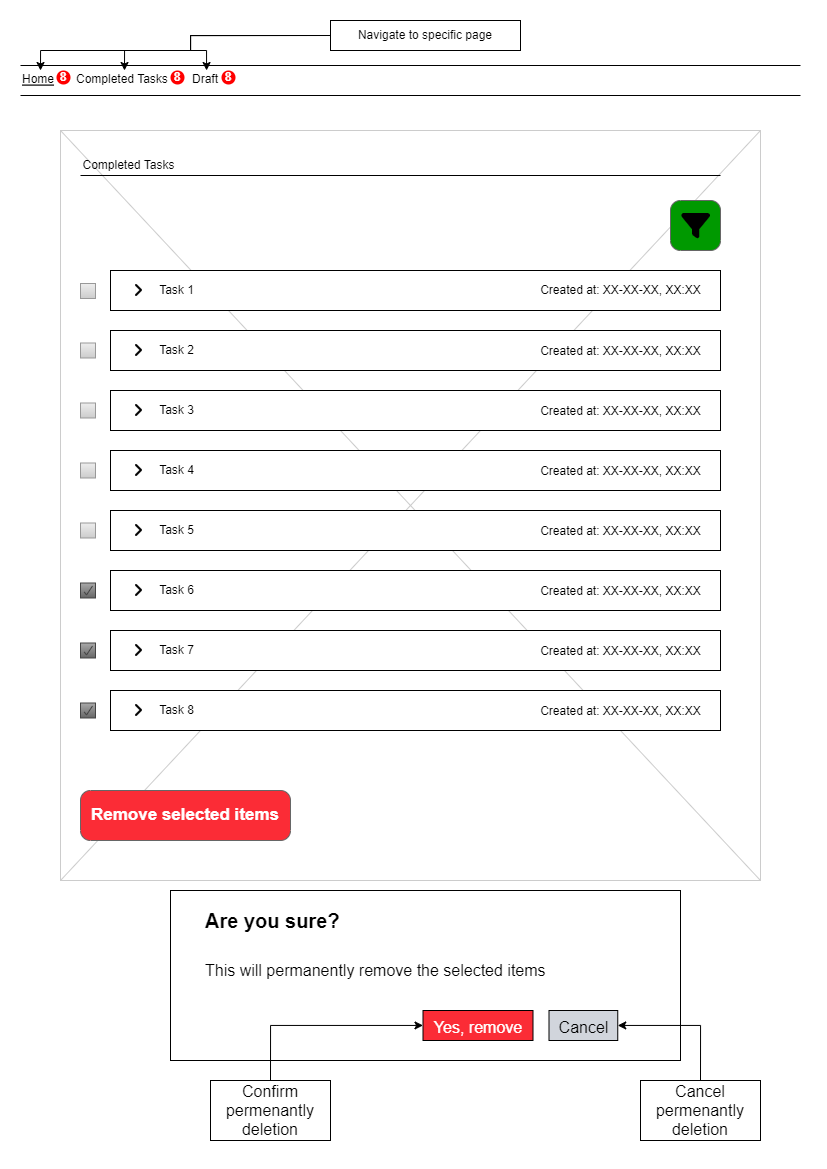

The diagram above was exported from draw.io. Its source (the exported page's mxGraphModel, read from the mxfile embedded in the PNG):
<mxGraphModel dx="1221" dy="754" grid="1" gridSize="10" guides="1" tooltips="1" connect="1" arrows="1" fold="1" page="1" pageScale="1" pageWidth="827" pageHeight="1169" math="0" shadow="0">
  <root>
    <mxCell id="0" />
    <mxCell id="1" parent="0" />
    <mxCell id="HcRni7m5RVku1XII5Ekq-1" value="" style="rounded=0;whiteSpace=wrap;html=1;strokeWidth=1;fontSize=16;" vertex="1" parent="1">
      <mxGeometry x="170" y="890" width="510" height="170" as="geometry" />
    </mxCell>
    <mxCell id="WXfRNo3UlmTxdHdsrRK7-1" value="" style="verticalLabelPosition=bottom;verticalAlign=top;strokeWidth=1;shape=mxgraph.mockup.graphics.iconGrid;strokeColor=#CCCCCC;gridSize=1,1;" vertex="1" parent="1">
      <mxGeometry x="60" y="130" width="700" height="750" as="geometry" />
    </mxCell>
    <mxCell id="WXfRNo3UlmTxdHdsrRK7-2" value="" style="line;strokeWidth=1" vertex="1" parent="1">
      <mxGeometry x="80" y="170" width="640" height="10" as="geometry" />
    </mxCell>
    <mxCell id="WXfRNo3UlmTxdHdsrRK7-3" value="Completed Tasks" style="text;html=1;align=center;verticalAlign=middle;resizable=0;points=[];autosize=1;strokeColor=none;fillColor=none;" vertex="1" parent="1">
      <mxGeometry x="68" y="150" width="120" height="30" as="geometry" />
    </mxCell>
    <mxCell id="WXfRNo3UlmTxdHdsrRK7-4" value="" style="strokeWidth=1;shadow=0;dashed=0;align=center;html=1;shape=mxgraph.mockup.forms.rrect;rSize=0;fillColor=#eeeeee;strokeColor=#999999;gradientColor=#cccccc;align=left;spacingLeft=4;fontSize=17;fontColor=#666666;labelPosition=right;" vertex="1" parent="1">
      <mxGeometry x="80" y="283" width="15" height="15" as="geometry" />
    </mxCell>
    <mxCell id="WXfRNo3UlmTxdHdsrRK7-5" value="" style="group" vertex="1" connectable="0" parent="1">
      <mxGeometry x="110" y="270" width="610" height="40" as="geometry" />
    </mxCell>
    <mxCell id="WXfRNo3UlmTxdHdsrRK7-6" value="" style="rounded=0;whiteSpace=wrap;html=1;" vertex="1" parent="WXfRNo3UlmTxdHdsrRK7-5">
      <mxGeometry width="610" height="40" as="geometry" />
    </mxCell>
    <mxCell id="WXfRNo3UlmTxdHdsrRK7-7" value="" style="editableCssRules=path;shape=image;aspect=fixed;image=data:image/svg+xml,(base64 omitted: 684 chars);connectable=0;movable=1;verticalLabelPosition=bottom;resizable=1;rotatable=0;cloneable=0;deletable=1;recursiveResize=0;imageBackground=none;verticalAlign=top;" vertex="1" parent="WXfRNo3UlmTxdHdsrRK7-5">
      <mxGeometry x="20" y="12" width="16" height="16" as="geometry" />
    </mxCell>
    <mxCell id="WXfRNo3UlmTxdHdsrRK7-8" value="Task 1" style="text;html=1;align=center;verticalAlign=middle;resizable=0;points=[];autosize=1;strokeColor=none;fillColor=none;" vertex="1" parent="WXfRNo3UlmTxdHdsrRK7-5">
      <mxGeometry x="36" y="5" width="60" height="30" as="geometry" />
    </mxCell>
    <mxCell id="WXfRNo3UlmTxdHdsrRK7-9" value="Created at: XX-XX-XX, XX:XX" style="text;html=1;align=center;verticalAlign=middle;resizable=0;points=[];autosize=1;strokeColor=none;fillColor=none;" vertex="1" parent="WXfRNo3UlmTxdHdsrRK7-5">
      <mxGeometry x="420" y="5" width="180" height="30" as="geometry" />
    </mxCell>
    <mxCell id="WXfRNo3UlmTxdHdsrRK7-10" value="" style="group" vertex="1" connectable="0" parent="1">
      <mxGeometry x="110" y="330" width="610" height="40" as="geometry" />
    </mxCell>
    <mxCell id="WXfRNo3UlmTxdHdsrRK7-11" value="" style="rounded=0;whiteSpace=wrap;html=1;" vertex="1" parent="WXfRNo3UlmTxdHdsrRK7-10">
      <mxGeometry width="610" height="40" as="geometry" />
    </mxCell>
    <mxCell id="WXfRNo3UlmTxdHdsrRK7-12" value="" style="editableCssRules=path;shape=image;aspect=fixed;image=data:image/svg+xml,(base64 omitted: 684 chars);connectable=0;movable=1;verticalLabelPosition=bottom;resizable=1;rotatable=0;cloneable=0;deletable=1;recursiveResize=0;imageBackground=none;verticalAlign=top;" vertex="1" parent="WXfRNo3UlmTxdHdsrRK7-10">
      <mxGeometry x="20" y="12" width="16" height="16" as="geometry" />
    </mxCell>
    <mxCell id="WXfRNo3UlmTxdHdsrRK7-13" value="Task 2" style="text;html=1;align=center;verticalAlign=middle;resizable=0;points=[];autosize=1;strokeColor=none;fillColor=none;" vertex="1" parent="WXfRNo3UlmTxdHdsrRK7-10">
      <mxGeometry x="36" y="5" width="60" height="30" as="geometry" />
    </mxCell>
    <mxCell id="WXfRNo3UlmTxdHdsrRK7-14" value="Created at: XX-XX-XX, XX:XX" style="text;html=1;align=center;verticalAlign=middle;resizable=0;points=[];autosize=1;strokeColor=none;fillColor=none;" vertex="1" parent="WXfRNo3UlmTxdHdsrRK7-10">
      <mxGeometry x="420" y="5.5" width="180" height="30" as="geometry" />
    </mxCell>
    <mxCell id="WXfRNo3UlmTxdHdsrRK7-15" value="" style="strokeWidth=1;shadow=0;dashed=0;align=center;html=1;shape=mxgraph.mockup.forms.rrect;rSize=0;fillColor=#eeeeee;strokeColor=#999999;gradientColor=#cccccc;align=left;spacingLeft=4;fontSize=17;fontColor=#666666;labelPosition=right;" vertex="1" parent="1">
      <mxGeometry x="80" y="342.5" width="15" height="15" as="geometry" />
    </mxCell>
    <mxCell id="WXfRNo3UlmTxdHdsrRK7-16" value="" style="group" vertex="1" connectable="0" parent="1">
      <mxGeometry x="110" y="390" width="610" height="40" as="geometry" />
    </mxCell>
    <mxCell id="WXfRNo3UlmTxdHdsrRK7-17" value="" style="rounded=0;whiteSpace=wrap;html=1;" vertex="1" parent="WXfRNo3UlmTxdHdsrRK7-16">
      <mxGeometry width="610" height="40" as="geometry" />
    </mxCell>
    <mxCell id="WXfRNo3UlmTxdHdsrRK7-18" value="" style="editableCssRules=path;shape=image;aspect=fixed;image=data:image/svg+xml,(base64 omitted: 684 chars);connectable=0;movable=1;verticalLabelPosition=bottom;resizable=1;rotatable=0;cloneable=0;deletable=1;recursiveResize=0;imageBackground=none;verticalAlign=top;" vertex="1" parent="WXfRNo3UlmTxdHdsrRK7-16">
      <mxGeometry x="20" y="12" width="16" height="16" as="geometry" />
    </mxCell>
    <mxCell id="WXfRNo3UlmTxdHdsrRK7-19" value="Task 3" style="text;html=1;align=center;verticalAlign=middle;resizable=0;points=[];autosize=1;strokeColor=none;fillColor=none;" vertex="1" parent="WXfRNo3UlmTxdHdsrRK7-16">
      <mxGeometry x="36" y="5" width="60" height="30" as="geometry" />
    </mxCell>
    <mxCell id="WXfRNo3UlmTxdHdsrRK7-20" value="Created at: XX-XX-XX, XX:XX" style="text;html=1;align=center;verticalAlign=middle;resizable=0;points=[];autosize=1;strokeColor=none;fillColor=none;" vertex="1" parent="WXfRNo3UlmTxdHdsrRK7-16">
      <mxGeometry x="420" y="5.5" width="180" height="30" as="geometry" />
    </mxCell>
    <mxCell id="WXfRNo3UlmTxdHdsrRK7-21" value="" style="strokeWidth=1;shadow=0;dashed=0;align=center;html=1;shape=mxgraph.mockup.forms.rrect;rSize=0;fillColor=#eeeeee;strokeColor=#999999;gradientColor=#cccccc;align=left;spacingLeft=4;fontSize=17;fontColor=#666666;labelPosition=right;" vertex="1" parent="1">
      <mxGeometry x="80" y="402.5" width="15" height="15" as="geometry" />
    </mxCell>
    <mxCell id="WXfRNo3UlmTxdHdsrRK7-22" value="" style="group" vertex="1" connectable="0" parent="1">
      <mxGeometry x="110" y="570" width="610" height="40" as="geometry" />
    </mxCell>
    <mxCell id="WXfRNo3UlmTxdHdsrRK7-23" value="" style="rounded=0;whiteSpace=wrap;html=1;" vertex="1" parent="WXfRNo3UlmTxdHdsrRK7-22">
      <mxGeometry width="610" height="40" as="geometry" />
    </mxCell>
    <mxCell id="WXfRNo3UlmTxdHdsrRK7-24" value="" style="editableCssRules=path;shape=image;aspect=fixed;image=data:image/svg+xml,(base64 omitted: 684 chars);connectable=0;movable=1;verticalLabelPosition=bottom;resizable=1;rotatable=0;cloneable=0;deletable=1;recursiveResize=0;imageBackground=none;verticalAlign=top;" vertex="1" parent="WXfRNo3UlmTxdHdsrRK7-22">
      <mxGeometry x="20" y="12" width="16" height="16" as="geometry" />
    </mxCell>
    <mxCell id="WXfRNo3UlmTxdHdsrRK7-25" value="Task 6" style="text;html=1;align=center;verticalAlign=middle;resizable=0;points=[];autosize=1;strokeColor=none;fillColor=none;" vertex="1" parent="WXfRNo3UlmTxdHdsrRK7-22">
      <mxGeometry x="36" y="5" width="60" height="30" as="geometry" />
    </mxCell>
    <mxCell id="WXfRNo3UlmTxdHdsrRK7-26" value="Created at: XX-XX-XX, XX:XX" style="text;html=1;align=center;verticalAlign=middle;resizable=0;points=[];autosize=1;strokeColor=none;fillColor=none;" vertex="1" parent="WXfRNo3UlmTxdHdsrRK7-22">
      <mxGeometry x="420" y="5.5" width="180" height="30" as="geometry" />
    </mxCell>
    <mxCell id="WXfRNo3UlmTxdHdsrRK7-27" value="" style="group" vertex="1" connectable="0" parent="1">
      <mxGeometry x="110" y="510" width="610" height="40" as="geometry" />
    </mxCell>
    <mxCell id="WXfRNo3UlmTxdHdsrRK7-28" value="" style="rounded=0;whiteSpace=wrap;html=1;" vertex="1" parent="WXfRNo3UlmTxdHdsrRK7-27">
      <mxGeometry width="610" height="40" as="geometry" />
    </mxCell>
    <mxCell id="WXfRNo3UlmTxdHdsrRK7-29" value="" style="editableCssRules=path;shape=image;aspect=fixed;image=data:image/svg+xml,(base64 omitted: 684 chars);connectable=0;movable=1;verticalLabelPosition=bottom;resizable=1;rotatable=0;cloneable=0;deletable=1;recursiveResize=0;imageBackground=none;verticalAlign=top;" vertex="1" parent="WXfRNo3UlmTxdHdsrRK7-27">
      <mxGeometry x="20" y="12" width="16" height="16" as="geometry" />
    </mxCell>
    <mxCell id="WXfRNo3UlmTxdHdsrRK7-30" value="Task 5" style="text;html=1;align=center;verticalAlign=middle;resizable=0;points=[];autosize=1;strokeColor=none;fillColor=none;" vertex="1" parent="WXfRNo3UlmTxdHdsrRK7-27">
      <mxGeometry x="36" y="5" width="60" height="30" as="geometry" />
    </mxCell>
    <mxCell id="WXfRNo3UlmTxdHdsrRK7-31" value="Created at: XX-XX-XX, XX:XX" style="text;html=1;align=center;verticalAlign=middle;resizable=0;points=[];autosize=1;strokeColor=none;fillColor=none;" vertex="1" parent="WXfRNo3UlmTxdHdsrRK7-27">
      <mxGeometry x="420" y="5.5" width="180" height="30" as="geometry" />
    </mxCell>
    <mxCell id="WXfRNo3UlmTxdHdsrRK7-32" value="" style="group" vertex="1" connectable="0" parent="1">
      <mxGeometry x="110" y="450" width="610" height="40" as="geometry" />
    </mxCell>
    <mxCell id="WXfRNo3UlmTxdHdsrRK7-33" value="" style="rounded=0;whiteSpace=wrap;html=1;" vertex="1" parent="WXfRNo3UlmTxdHdsrRK7-32">
      <mxGeometry width="610" height="40" as="geometry" />
    </mxCell>
    <mxCell id="WXfRNo3UlmTxdHdsrRK7-34" value="" style="editableCssRules=path;shape=image;aspect=fixed;image=data:image/svg+xml,(base64 omitted: 684 chars);connectable=0;movable=1;verticalLabelPosition=bottom;resizable=1;rotatable=0;cloneable=0;deletable=1;recursiveResize=0;imageBackground=none;verticalAlign=top;" vertex="1" parent="WXfRNo3UlmTxdHdsrRK7-32">
      <mxGeometry x="20" y="12" width="16" height="16" as="geometry" />
    </mxCell>
    <mxCell id="WXfRNo3UlmTxdHdsrRK7-35" value="Task 4" style="text;html=1;align=center;verticalAlign=middle;resizable=0;points=[];autosize=1;strokeColor=none;fillColor=none;" vertex="1" parent="WXfRNo3UlmTxdHdsrRK7-32">
      <mxGeometry x="36" y="5" width="60" height="30" as="geometry" />
    </mxCell>
    <mxCell id="WXfRNo3UlmTxdHdsrRK7-36" value="Created at: XX-XX-XX, XX:XX" style="text;html=1;align=center;verticalAlign=middle;resizable=0;points=[];autosize=1;strokeColor=none;fillColor=none;" vertex="1" parent="WXfRNo3UlmTxdHdsrRK7-32">
      <mxGeometry x="420" y="5.5" width="180" height="30" as="geometry" />
    </mxCell>
    <mxCell id="WXfRNo3UlmTxdHdsrRK7-37" value="" style="group" vertex="1" connectable="0" parent="1">
      <mxGeometry x="110" y="630" width="610" height="40" as="geometry" />
    </mxCell>
    <mxCell id="WXfRNo3UlmTxdHdsrRK7-38" value="" style="rounded=0;whiteSpace=wrap;html=1;" vertex="1" parent="WXfRNo3UlmTxdHdsrRK7-37">
      <mxGeometry width="610" height="40" as="geometry" />
    </mxCell>
    <mxCell id="WXfRNo3UlmTxdHdsrRK7-39" value="" style="editableCssRules=path;shape=image;aspect=fixed;image=data:image/svg+xml,(base64 omitted: 684 chars);connectable=0;movable=1;verticalLabelPosition=bottom;resizable=1;rotatable=0;cloneable=0;deletable=1;recursiveResize=0;imageBackground=none;verticalAlign=top;" vertex="1" parent="WXfRNo3UlmTxdHdsrRK7-37">
      <mxGeometry x="20" y="12" width="16" height="16" as="geometry" />
    </mxCell>
    <mxCell id="WXfRNo3UlmTxdHdsrRK7-40" value="Task 7" style="text;html=1;align=center;verticalAlign=middle;resizable=0;points=[];autosize=1;strokeColor=none;fillColor=none;" vertex="1" parent="WXfRNo3UlmTxdHdsrRK7-37">
      <mxGeometry x="36" y="5" width="60" height="30" as="geometry" />
    </mxCell>
    <mxCell id="WXfRNo3UlmTxdHdsrRK7-41" value="Created at: XX-XX-XX, XX:XX" style="text;html=1;align=center;verticalAlign=middle;resizable=0;points=[];autosize=1;strokeColor=none;fillColor=none;" vertex="1" parent="WXfRNo3UlmTxdHdsrRK7-37">
      <mxGeometry x="420" y="5.5" width="180" height="30" as="geometry" />
    </mxCell>
    <mxCell id="WXfRNo3UlmTxdHdsrRK7-42" value="" style="strokeWidth=1;shadow=0;dashed=0;align=center;html=1;shape=mxgraph.mockup.forms.rrect;rSize=0;fillColor=#eeeeee;strokeColor=#999999;gradientColor=#cccccc;align=left;spacingLeft=4;fontSize=17;fontColor=#666666;labelPosition=right;" vertex="1" parent="1">
      <mxGeometry x="80" y="462.5" width="15" height="15" as="geometry" />
    </mxCell>
    <mxCell id="WXfRNo3UlmTxdHdsrRK7-43" value="" style="strokeWidth=1;shadow=0;dashed=0;align=center;html=1;shape=mxgraph.mockup.forms.rrect;rSize=0;fillColor=#eeeeee;strokeColor=#999999;gradientColor=#cccccc;align=left;spacingLeft=4;fontSize=17;fontColor=#666666;labelPosition=right;" vertex="1" parent="1">
      <mxGeometry x="80" y="522.5" width="15" height="15" as="geometry" />
    </mxCell>
    <mxCell id="WXfRNo3UlmTxdHdsrRK7-44" value="" style="group" vertex="1" connectable="0" parent="1">
      <mxGeometry x="110" y="690" width="610" height="40" as="geometry" />
    </mxCell>
    <mxCell id="WXfRNo3UlmTxdHdsrRK7-45" value="" style="rounded=0;whiteSpace=wrap;html=1;" vertex="1" parent="WXfRNo3UlmTxdHdsrRK7-44">
      <mxGeometry width="610" height="40" as="geometry" />
    </mxCell>
    <mxCell id="WXfRNo3UlmTxdHdsrRK7-46" value="" style="editableCssRules=path;shape=image;aspect=fixed;image=data:image/svg+xml,(base64 omitted: 684 chars);connectable=0;movable=1;verticalLabelPosition=bottom;resizable=1;rotatable=0;cloneable=0;deletable=1;recursiveResize=0;imageBackground=none;verticalAlign=top;" vertex="1" parent="WXfRNo3UlmTxdHdsrRK7-44">
      <mxGeometry x="20" y="12" width="16" height="16" as="geometry" />
    </mxCell>
    <mxCell id="WXfRNo3UlmTxdHdsrRK7-47" value="Task 8" style="text;html=1;align=center;verticalAlign=middle;resizable=0;points=[];autosize=1;strokeColor=none;fillColor=none;" vertex="1" parent="WXfRNo3UlmTxdHdsrRK7-44">
      <mxGeometry x="36" y="5" width="60" height="30" as="geometry" />
    </mxCell>
    <mxCell id="WXfRNo3UlmTxdHdsrRK7-48" value="Created at: XX-XX-XX, XX:XX" style="text;html=1;align=center;verticalAlign=middle;resizable=0;points=[];autosize=1;strokeColor=none;fillColor=none;" vertex="1" parent="WXfRNo3UlmTxdHdsrRK7-44">
      <mxGeometry x="420" y="5.5" width="180" height="30" as="geometry" />
    </mxCell>
    <mxCell id="WXfRNo3UlmTxdHdsrRK7-58" value="" style="strokeWidth=1;shadow=0;dashed=0;align=center;html=1;shape=mxgraph.mockup.buttons.button;strokeColor=#666666;fontColor=#ffffff;mainText=;buttonStyle=round;fontSize=17;fontStyle=1;fillColor=#009900;whiteSpace=wrap;" vertex="1" parent="1">
      <mxGeometry x="670" y="200" width="50" height="50" as="geometry" />
    </mxCell>
    <mxCell id="WXfRNo3UlmTxdHdsrRK7-59" value="" style="editableCssRules=path;shape=image;aspect=fixed;image=data:image/svg+xml,(base64 omitted: 840 chars);connectable=0;movable=1;verticalLabelPosition=bottom;resizable=1;rotatable=0;cloneable=0;deletable=1;recursiveResize=0;imageBackground=none;verticalAlign=top;imageBorder=none;" vertex="1" parent="1">
      <mxGeometry x="681.25" y="211.25" width="28.75" height="28.75" as="geometry" />
    </mxCell>
    <mxCell id="WXfRNo3UlmTxdHdsrRK7-62" style="edgeStyle=orthogonalEdgeStyle;rounded=0;orthogonalLoop=1;jettySize=auto;html=1;exitX=0;exitY=0.5;exitDx=0;exitDy=0;entryX=0.5;entryY=0;entryDx=0;entryDy=0;" edge="1" parent="1" source="WXfRNo3UlmTxdHdsrRK7-64">
      <mxGeometry relative="1" as="geometry">
        <mxPoint x="40" y="70" as="targetPoint" />
        <Array as="points">
          <mxPoint x="190" y="35" />
          <mxPoint x="190" y="50" />
          <mxPoint x="40" y="50" />
        </Array>
      </mxGeometry>
    </mxCell>
    <mxCell id="WXfRNo3UlmTxdHdsrRK7-63" style="edgeStyle=orthogonalEdgeStyle;rounded=0;orthogonalLoop=1;jettySize=auto;html=1;entryX=0.5;entryY=0;entryDx=0;entryDy=0;exitX=0;exitY=0.5;exitDx=0;exitDy=0;" edge="1" parent="1" source="WXfRNo3UlmTxdHdsrRK7-64" target="WXfRNo3UlmTxdHdsrRK7-74">
      <mxGeometry relative="1" as="geometry">
        <mxPoint x="110" y="70" as="targetPoint" />
        <Array as="points">
          <mxPoint x="190" y="35" />
          <mxPoint x="190" y="50" />
          <mxPoint x="124" y="50" />
        </Array>
      </mxGeometry>
    </mxCell>
    <mxCell id="WXfRNo3UlmTxdHdsrRK7-64" value="Navigate to specific page" style="text;html=1;strokeColor=default;fillColor=none;align=center;verticalAlign=middle;whiteSpace=wrap;rounded=0;" vertex="1" parent="1">
      <mxGeometry x="330" y="20" width="190" height="30" as="geometry" />
    </mxCell>
    <mxCell id="WXfRNo3UlmTxdHdsrRK7-65" style="edgeStyle=orthogonalEdgeStyle;rounded=0;orthogonalLoop=1;jettySize=auto;html=1;entryX=0.5;entryY=0;entryDx=0;entryDy=0;exitX=0;exitY=0.5;exitDx=0;exitDy=0;" edge="1" parent="1" source="WXfRNo3UlmTxdHdsrRK7-64" target="WXfRNo3UlmTxdHdsrRK7-75">
      <mxGeometry relative="1" as="geometry">
        <mxPoint x="340" y="45" as="sourcePoint" />
        <mxPoint x="170" y="70" as="targetPoint" />
        <Array as="points">
          <mxPoint x="190" y="35" />
          <mxPoint x="190" y="50" />
          <mxPoint x="206" y="50" />
          <mxPoint x="206" y="70" />
        </Array>
      </mxGeometry>
    </mxCell>
    <mxCell id="WXfRNo3UlmTxdHdsrRK7-71" value="" style="line;strokeWidth=1" vertex="1" parent="1">
      <mxGeometry x="20" y="60" width="780" height="10" as="geometry" />
    </mxCell>
    <mxCell id="WXfRNo3UlmTxdHdsrRK7-72" value="" style="line;strokeWidth=1" vertex="1" parent="1">
      <mxGeometry x="20" y="90" width="780" height="10" as="geometry" />
    </mxCell>
    <mxCell id="WXfRNo3UlmTxdHdsrRK7-73" value="Home" style="text;spacingTop=-5;fontStyle=4" vertex="1" parent="1">
      <mxGeometry x="20" y="70" width="40" height="20" as="geometry" />
    </mxCell>
    <mxCell id="WXfRNo3UlmTxdHdsrRK7-74" value="Completed Tasks" style="text;spacingTop=-5;fontStyle=0" vertex="1" parent="1">
      <mxGeometry x="74" y="70" width="100" height="20" as="geometry" />
    </mxCell>
    <mxCell id="WXfRNo3UlmTxdHdsrRK7-75" value="Draft" style="text;spacingTop=-5;fontStyle=0" vertex="1" parent="1">
      <mxGeometry x="190" y="70" width="31" height="20" as="geometry" />
    </mxCell>
    <mxCell id="WXfRNo3UlmTxdHdsrRK7-76" value="8" style="ellipse;whiteSpace=wrap;html=1;aspect=fixed;fillColor=#FF0000;strokeColor=none;fontColor=#FFFFFF;fontStyle=1" vertex="1" parent="1">
      <mxGeometry x="56" y="70" width="14" height="14" as="geometry" />
    </mxCell>
    <mxCell id="WXfRNo3UlmTxdHdsrRK7-77" value="8" style="ellipse;whiteSpace=wrap;html=1;aspect=fixed;fillColor=#FF0000;strokeColor=none;fontColor=#FFFFFF;fontStyle=1" vertex="1" parent="1">
      <mxGeometry x="170" y="70" width="14" height="14" as="geometry" />
    </mxCell>
    <mxCell id="WXfRNo3UlmTxdHdsrRK7-78" value="8" style="ellipse;whiteSpace=wrap;html=1;aspect=fixed;fillColor=#FF0000;strokeColor=none;fontColor=#FFFFFF;fontStyle=1" vertex="1" parent="1">
      <mxGeometry x="221" y="70" width="14" height="14" as="geometry" />
    </mxCell>
    <mxCell id="WXfRNo3UlmTxdHdsrRK7-79" value="" style="strokeWidth=1;shadow=0;dashed=0;align=center;html=1;shape=mxgraph.mockup.forms.checkbox;rSize=0;resizable=0;fillColor=#aaaaaa;strokeColor=#444444;gradientColor=#666666;align=left;spacingLeft=4;fontSize=17;fontColor=#008cff;labelPosition=right;" vertex="1" parent="1">
      <mxGeometry x="80" y="582.5" width="15" height="15" as="geometry" />
    </mxCell>
    <mxCell id="WXfRNo3UlmTxdHdsrRK7-80" value="" style="strokeWidth=1;shadow=0;dashed=0;align=center;html=1;shape=mxgraph.mockup.forms.checkbox;rSize=0;resizable=0;fillColor=#aaaaaa;strokeColor=#444444;gradientColor=#666666;align=left;spacingLeft=4;fontSize=17;fontColor=#008cff;labelPosition=right;" vertex="1" parent="1">
      <mxGeometry x="80" y="642.5" width="15" height="15" as="geometry" />
    </mxCell>
    <mxCell id="WXfRNo3UlmTxdHdsrRK7-81" value="" style="strokeWidth=1;shadow=0;dashed=0;align=center;html=1;shape=mxgraph.mockup.forms.checkbox;rSize=0;resizable=0;fillColor=#aaaaaa;strokeColor=#444444;gradientColor=#666666;align=left;spacingLeft=4;fontSize=17;fontColor=#008cff;labelPosition=right;" vertex="1" parent="1">
      <mxGeometry x="80" y="702.5" width="15" height="15" as="geometry" />
    </mxCell>
    <mxCell id="WXfRNo3UlmTxdHdsrRK7-82" value="Remove selected items" style="strokeWidth=1;shadow=0;dashed=0;align=center;html=1;shape=mxgraph.mockup.buttons.button;strokeColor=#666666;fontColor=#ffffff;mainText=;buttonStyle=round;fontSize=17;fontStyle=1;fillColor=#FB2C36;whiteSpace=wrap;" vertex="1" parent="1">
      <mxGeometry x="80" y="790" width="210" height="50" as="geometry" />
    </mxCell>
    <mxCell id="WXfRNo3UlmTxdHdsrRK7-85" value="&lt;b&gt;&lt;font style=&quot;font-size: 20px;&quot;&gt;Are you sure?&lt;/font&gt;&lt;/b&gt;" style="rounded=0;whiteSpace=wrap;html=1;fontSize=16;fontColor=#000000;fillColor=#FFFFFF;align=left;spacingLeft=16;strokeColor=none;" vertex="1" parent="1">
      <mxGeometry x="187.5" y="900" width="475" height="40" as="geometry" />
    </mxCell>
    <mxCell id="WXfRNo3UlmTxdHdsrRK7-86" value="&lt;font style=&quot;font-size: 16px;&quot;&gt;This will permanently remove the selected items&lt;/font&gt;" style="rounded=0;whiteSpace=wrap;html=1;fontSize=16;fontColor=#000000;fillColor=#FFFFFF;align=left;spacingLeft=16;strokeColor=none;" vertex="1" parent="1">
      <mxGeometry x="187.5" y="950" width="475" height="40" as="geometry" />
    </mxCell>
    <mxCell id="rKtFOoc4oi4OlTnp4M5B-1" style="edgeStyle=orthogonalEdgeStyle;rounded=0;orthogonalLoop=1;jettySize=auto;html=1;strokeWidth=1;fontSize=16;fontColor=#FFFFFF;startArrow=classic;startFill=1;endArrow=none;endFill=0;entryX=0.5;entryY=0;entryDx=0;entryDy=0;" edge="1" parent="1" source="WXfRNo3UlmTxdHdsrRK7-87" target="rKtFOoc4oi4OlTnp4M5B-2">
      <mxGeometry relative="1" as="geometry">
        <mxPoint x="280" y="1070" as="targetPoint" />
      </mxGeometry>
    </mxCell>
    <mxCell id="WXfRNo3UlmTxdHdsrRK7-87" value="&lt;font style=&quot;font-size: 16px;&quot;&gt;Yes, remove&lt;/font&gt;" style="rounded=0;whiteSpace=wrap;html=1;fontSize=20;fontColor=#FFFFFF;fillColor=#FB2C36;" vertex="1" parent="1">
      <mxGeometry x="422.5" y="1010" width="110" height="30" as="geometry" />
    </mxCell>
    <mxCell id="rKtFOoc4oi4OlTnp4M5B-4" style="edgeStyle=orthogonalEdgeStyle;rounded=0;orthogonalLoop=1;jettySize=auto;html=1;entryX=0.5;entryY=0;entryDx=0;entryDy=0;strokeWidth=1;fontSize=16;fontColor=#FFFFFF;startArrow=classic;startFill=1;endArrow=none;endFill=0;" edge="1" parent="1" source="WXfRNo3UlmTxdHdsrRK7-88" target="rKtFOoc4oi4OlTnp4M5B-3">
      <mxGeometry relative="1" as="geometry" />
    </mxCell>
    <mxCell id="WXfRNo3UlmTxdHdsrRK7-88" value="&lt;font style=&quot;font-size: 16px;&quot;&gt;Cancel&lt;/font&gt;" style="rounded=0;whiteSpace=wrap;html=1;fontSize=20;fontColor=#000000;fillColor=#D1D5DC;" vertex="1" parent="1">
      <mxGeometry x="548.5" y="1010" width="68.75" height="30" as="geometry" />
    </mxCell>
    <mxCell id="rKtFOoc4oi4OlTnp4M5B-2" value="Confirm permenantly deletion" style="rounded=0;whiteSpace=wrap;html=1;fontSize=16;" vertex="1" parent="1">
      <mxGeometry x="210" y="1080" width="120" height="60" as="geometry" />
    </mxCell>
    <mxCell id="rKtFOoc4oi4OlTnp4M5B-3" value="Cancel permenantly deletion" style="rounded=0;whiteSpace=wrap;html=1;fontSize=16;" vertex="1" parent="1">
      <mxGeometry x="640" y="1080" width="120" height="60" as="geometry" />
    </mxCell>
  </root>
</mxGraphModel>